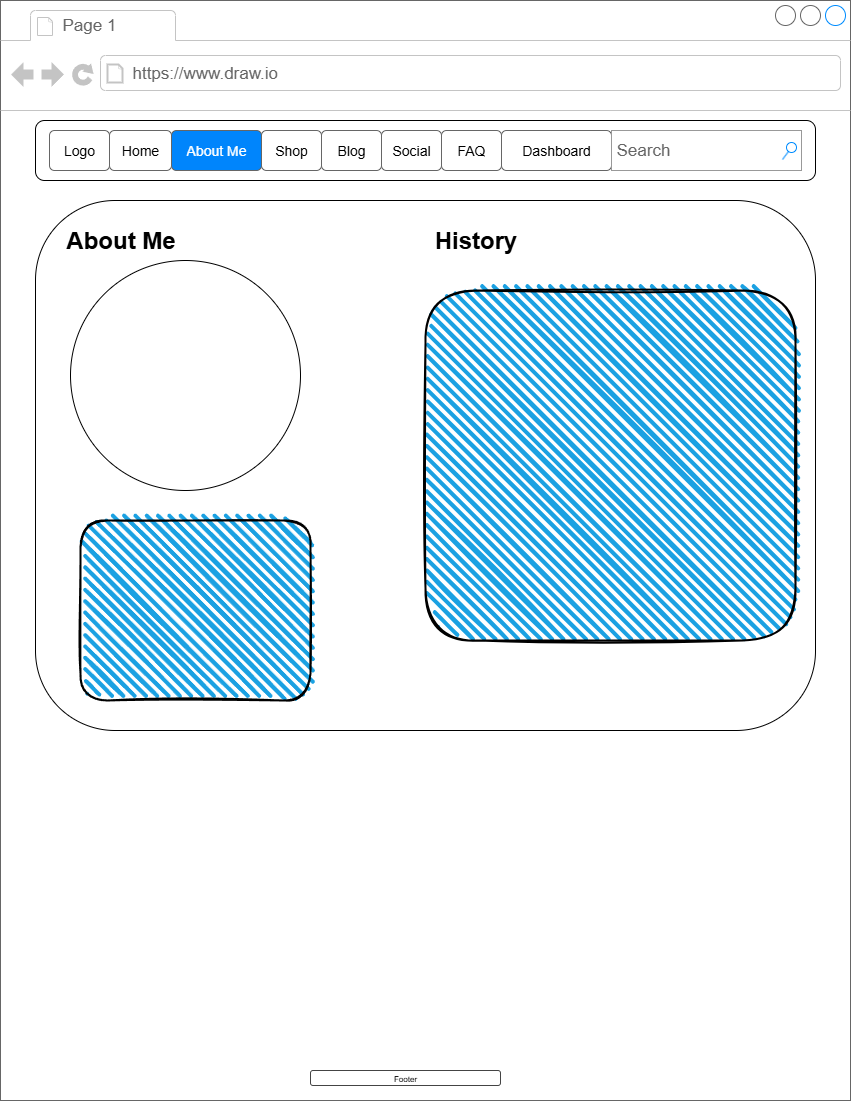

The diagram above was exported from draw.io. Its source (the exported page's mxGraphModel, read from the mxfile embedded in the PNG):
<mxGraphModel dx="1665" dy="751" grid="1" gridSize="10" guides="1" tooltips="1" connect="1" arrows="1" fold="1" page="1" pageScale="1" pageWidth="850" pageHeight="1100" math="0" shadow="0">
  <root>
    <mxCell id="0" />
    <mxCell id="1" parent="0" />
    <mxCell id="pzEOpjILeBI49Nu5JuvM-69" value="" style="strokeWidth=1;shadow=0;dashed=0;align=center;html=1;shape=mxgraph.mockup.containers.browserWindow;rSize=0;strokeColor=#666666;strokeColor2=#008cff;strokeColor3=#c4c4c4;mainText=,;recursiveResize=0;" parent="1" vertex="1">
      <mxGeometry width="850" height="1100" as="geometry" />
    </mxCell>
    <mxCell id="pzEOpjILeBI49Nu5JuvM-70" value="Page 1" style="strokeWidth=1;shadow=0;dashed=0;align=center;html=1;shape=mxgraph.mockup.containers.anchor;fontSize=17;fontColor=#666666;align=left;whiteSpace=wrap;" parent="pzEOpjILeBI49Nu5JuvM-69" vertex="1">
      <mxGeometry x="60" y="12" width="110" height="26" as="geometry" />
    </mxCell>
    <mxCell id="pzEOpjILeBI49Nu5JuvM-71" value="https://www.draw.io" style="strokeWidth=1;shadow=0;dashed=0;align=center;html=1;shape=mxgraph.mockup.containers.anchor;rSize=0;fontSize=17;fontColor=#666666;align=left;" parent="pzEOpjILeBI49Nu5JuvM-69" vertex="1">
      <mxGeometry x="130" y="60" width="250" height="26" as="geometry" />
    </mxCell>
    <mxCell id="pzEOpjILeBI49Nu5JuvM-40" value="" style="rounded=1;whiteSpace=wrap;html=1;" parent="pzEOpjILeBI49Nu5JuvM-69" vertex="1">
      <mxGeometry x="35" y="200" width="780" height="530" as="geometry" />
    </mxCell>
    <mxCell id="pzEOpjILeBI49Nu5JuvM-67" value="" style="rounded=1;whiteSpace=wrap;html=1;strokeWidth=2;fillWeight=4;hachureGap=8;hachureAngle=45;fillColor=#1ba1e2;sketch=1;" parent="pzEOpjILeBI49Nu5JuvM-69" vertex="1">
      <mxGeometry x="80" y="520" width="230" height="180" as="geometry" />
    </mxCell>
    <mxCell id="pzEOpjILeBI49Nu5JuvM-64" value="" style="ellipse;whiteSpace=wrap;html=1;aspect=fixed;" parent="pzEOpjILeBI49Nu5JuvM-69" vertex="1">
      <mxGeometry x="70" y="260" width="230" height="230" as="geometry" />
    </mxCell>
    <mxCell id="pzEOpjILeBI49Nu5JuvM-68" value="" style="rounded=1;whiteSpace=wrap;html=1;strokeWidth=2;fillWeight=4;hachureGap=8;hachureAngle=45;fillColor=#1ba1e2;sketch=1;" parent="pzEOpjILeBI49Nu5JuvM-69" vertex="1">
      <mxGeometry x="425" y="290" width="370" height="350" as="geometry" />
    </mxCell>
    <mxCell id="pzEOpjILeBI49Nu5JuvM-61" value="About Me" style="text;strokeColor=none;fillColor=none;html=1;fontSize=24;fontStyle=1;verticalAlign=middle;align=center;" parent="pzEOpjILeBI49Nu5JuvM-69" vertex="1">
      <mxGeometry x="70" y="220" width="100" height="40" as="geometry" />
    </mxCell>
    <mxCell id="pzEOpjILeBI49Nu5JuvM-63" value="History" style="text;strokeColor=none;fillColor=none;html=1;fontSize=24;fontStyle=1;verticalAlign=middle;align=center;" parent="pzEOpjILeBI49Nu5JuvM-69" vertex="1">
      <mxGeometry x="425" y="220" width="100" height="40" as="geometry" />
    </mxCell>
    <mxCell id="pzEOpjILeBI49Nu5JuvM-38" value="" style="rounded=1;whiteSpace=wrap;html=1;" parent="pzEOpjILeBI49Nu5JuvM-69" vertex="1">
      <mxGeometry x="35" y="120" width="780" height="60" as="geometry" />
    </mxCell>
    <mxCell id="pzEOpjILeBI49Nu5JuvM-45" value="Logo" style="text;strokeColor=inherit;align=center;verticalAlign=middle;spacingLeft=10;spacingRight=10;overflow=hidden;points=[[0,0.5],[1,0.5]];portConstraint=eastwest;rotatable=0;whiteSpace=wrap;html=1;shape=mxgraph.bootstrap.rrect;rSize=5;fillColor=inherit;fontColor=inherit;fontSize=14;" parent="pzEOpjILeBI49Nu5JuvM-69" vertex="1">
      <mxGeometry x="49" y="130" width="60" height="40" as="geometry" />
    </mxCell>
    <mxCell id="pzEOpjILeBI49Nu5JuvM-58" value="Dashboard" style="text;strokeColor=inherit;align=center;verticalAlign=middle;spacingLeft=10;spacingRight=10;overflow=hidden;points=[[0,0.5],[1,0.5]];portConstraint=eastwest;rotatable=0;whiteSpace=wrap;html=1;shape=mxgraph.bootstrap.rrect;rSize=5;fillColor=inherit;fontColor=inherit;fontSize=14;" parent="pzEOpjILeBI49Nu5JuvM-69" vertex="1">
      <mxGeometry x="501" y="130" width="110" height="40" as="geometry" />
    </mxCell>
    <mxCell id="pzEOpjILeBI49Nu5JuvM-57" value="FAQ" style="text;strokeColor=inherit;align=center;verticalAlign=middle;spacingLeft=10;spacingRight=10;overflow=hidden;points=[[0,0.5],[1,0.5]];portConstraint=eastwest;rotatable=0;whiteSpace=wrap;html=1;shape=mxgraph.bootstrap.rrect;rSize=5;fillColor=inherit;fontColor=inherit;fontSize=14;" parent="pzEOpjILeBI49Nu5JuvM-69" vertex="1">
      <mxGeometry x="441" y="130" width="60" height="40" as="geometry" />
    </mxCell>
    <mxCell id="pzEOpjILeBI49Nu5JuvM-56" value="Socials" style="text;strokeColor=inherit;align=center;verticalAlign=middle;spacingLeft=10;spacingRight=10;overflow=hidden;points=[[0,0.5],[1,0.5]];portConstraint=eastwest;rotatable=0;whiteSpace=wrap;html=1;shape=mxgraph.bootstrap.rrect;rSize=5;fillColor=inherit;fontColor=inherit;fontSize=14;" parent="pzEOpjILeBI49Nu5JuvM-69" vertex="1">
      <mxGeometry x="381" y="130" width="60" height="40" as="geometry" />
    </mxCell>
    <mxCell id="pzEOpjILeBI49Nu5JuvM-55" value="Blog" style="text;strokeColor=inherit;align=center;verticalAlign=middle;spacingLeft=10;spacingRight=10;overflow=hidden;points=[[0,0.5],[1,0.5]];portConstraint=eastwest;rotatable=0;whiteSpace=wrap;html=1;shape=mxgraph.bootstrap.rrect;rSize=5;fillColor=inherit;fontColor=inherit;fontSize=14;" parent="pzEOpjILeBI49Nu5JuvM-69" vertex="1">
      <mxGeometry x="321" y="130" width="60" height="40" as="geometry" />
    </mxCell>
    <mxCell id="pzEOpjILeBI49Nu5JuvM-54" value="Shop" style="text;strokeColor=inherit;align=center;verticalAlign=middle;spacingLeft=10;spacingRight=10;overflow=hidden;points=[[0,0.5],[1,0.5]];portConstraint=eastwest;rotatable=0;whiteSpace=wrap;html=1;shape=mxgraph.bootstrap.rrect;rSize=5;fillColor=inherit;fontColor=inherit;fontSize=14;" parent="pzEOpjILeBI49Nu5JuvM-69" vertex="1">
      <mxGeometry x="261" y="130" width="60" height="40" as="geometry" />
    </mxCell>
    <mxCell id="pzEOpjILeBI49Nu5JuvM-44" value="About Me" style="text;strokeColor=inherit;align=center;verticalAlign=middle;spacingLeft=10;spacingRight=10;overflow=hidden;points=[[0,0.5],[1,0.5]];portConstraint=eastwest;rotatable=0;whiteSpace=wrap;html=1;shape=mxgraph.bootstrap.rrect;rSize=5;fillColor=#0085FC;fontColor=#ffffff;fontSize=14;" parent="pzEOpjILeBI49Nu5JuvM-69" vertex="1">
      <mxGeometry x="171" y="130" width="90" height="40" as="geometry" />
    </mxCell>
    <mxCell id="pzEOpjILeBI49Nu5JuvM-46" value="Home" style="text;strokeColor=inherit;align=center;verticalAlign=middle;spacingLeft=10;spacingRight=10;overflow=hidden;points=[[0,0.5],[1,0.5]];portConstraint=eastwest;rotatable=0;whiteSpace=wrap;html=1;shape=mxgraph.bootstrap.rrect;rSize=5;fillColor=inherit;fontColor=inherit;fontSize=14;" parent="pzEOpjILeBI49Nu5JuvM-69" vertex="1">
      <mxGeometry x="109" y="130" width="62" height="40" as="geometry" />
    </mxCell>
    <mxCell id="pzEOpjILeBI49Nu5JuvM-59" value="Search" style="strokeWidth=1;shadow=0;dashed=0;align=center;html=1;shape=mxgraph.mockup.forms.searchBox;strokeColor=#999999;mainText=;strokeColor2=#008cff;fontColor=#666666;fontSize=17;align=left;spacingLeft=3;whiteSpace=wrap;" parent="pzEOpjILeBI49Nu5JuvM-69" vertex="1">
      <mxGeometry x="611" y="130" width="190" height="40" as="geometry" />
    </mxCell>
    <mxCell id="pzEOpjILeBI49Nu5JuvM-60" style="edgeStyle=orthogonalEdgeStyle;rounded=0;orthogonalLoop=1;jettySize=auto;html=1;exitX=1;exitY=0.5;exitDx=0;exitDy=0;" parent="pzEOpjILeBI49Nu5JuvM-69" source="pzEOpjILeBI49Nu5JuvM-46" target="pzEOpjILeBI49Nu5JuvM-46" edge="1">
      <mxGeometry relative="1" as="geometry" />
    </mxCell>
    <mxCell id="pzEOpjILeBI49Nu5JuvM-52" value="Footer" style="strokeWidth=1;html=1;shadow=0;dashed=0;shape=mxgraph.ios.iTextInput;strokeColor=#444444;buttonText=;fontSize=8;whiteSpace=wrap;align=center;" parent="pzEOpjILeBI49Nu5JuvM-69" vertex="1">
      <mxGeometry x="310" y="1070" width="190" height="15" as="geometry" />
    </mxCell>
  </root>
</mxGraphModel>